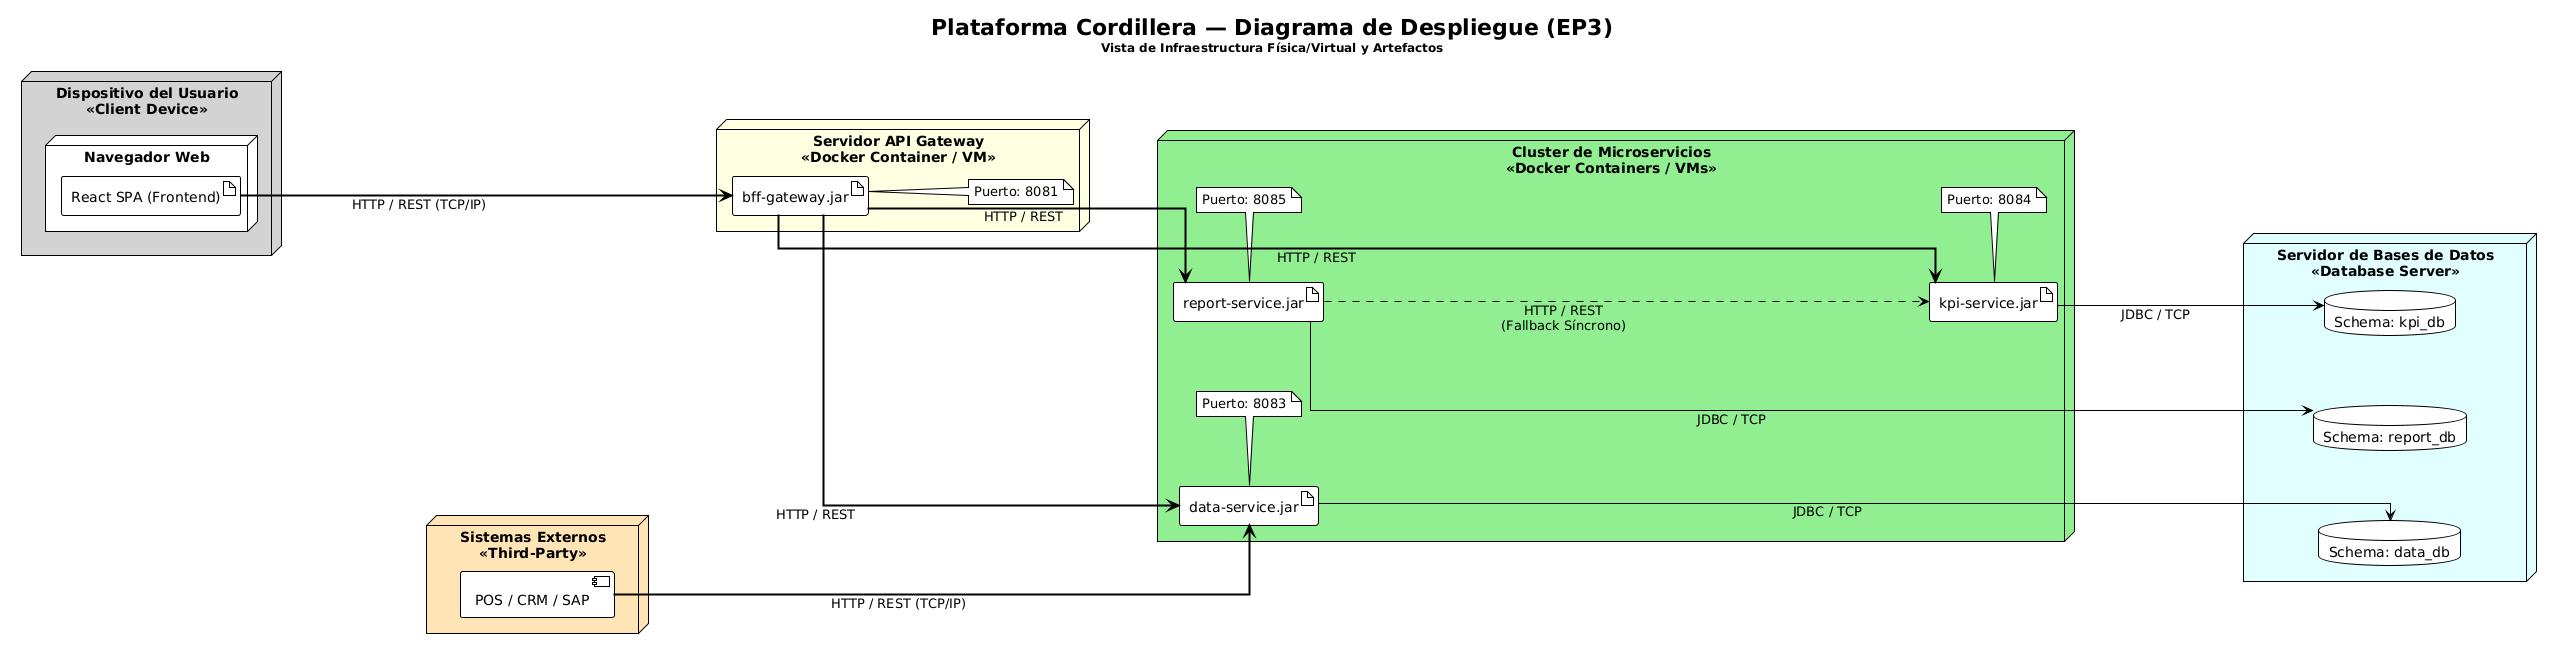

The diagram above was rendered by PlantUML. Its source (embedded in the PNG):
@startuml
!theme plain
skinparam nodeStyle rectangle
skinparam linetype ortho
skinparam nodesep 70
skinparam ranksep 100

left to right direction

title Plataforma Cordillera — Diagrama de Despliegue (EP3)\n<size:12>Vista de Infraestructura Física/Virtual y Artefactos</size>

' --- NODOS CLIENTE ---
node "Dispositivo del Usuario\n<<Client Device>>" as UserDevice #LightGray {
  node "Navegador Web" as Browser #White {
    artifact "React SPA (Frontend)" as ReactApp
  }
}

node "Sistemas Externos\n<<Third-Party>>" as ExtServer #Moccasin {
  component "POS / CRM / SAP" as ExtApp
}

' --- SERVIDORES BACKEND ---
node "Servidor API Gateway\n<<Docker Container / VM>>" as GatewayNode #LightYellow {
  artifact "bff-gateway.jar" as BFF
  note right of BFF : Puerto: 8081
}

node "Cluster de Microservicios\n<<Docker Containers / VMs>>" as MSCluster #LightGreen {
  artifact "report-service.jar" as ReportService
  note bottom of ReportService : Puerto: 8085
  
  artifact "kpi-service.jar" as KpiService
  note bottom of KpiService : Puerto: 8084
  
  artifact "data-service.jar" as DataService
  note bottom of DataService : Puerto: 8083
}

' --- SERVIDORES DE BASE DE DATOS ---
node "Servidor de Bases de Datos\n<<Database Server>>" as DBServer #LightCyan {
  database "Schema: report_db" as DBReport
  database "Schema: kpi_db" as DBKpi
  database "Schema: data_db" as DBData
}

' --- CONEXIONES DE RED (PROTOCOLOS) ---
ReactApp ====> BFF : HTTP / REST (TCP/IP)
ExtApp ====> DataService : HTTP / REST (TCP/IP)

BFF ===> ReportService : HTTP / REST
BFF ===> KpiService : HTTP / REST
BFF ===> DataService : HTTP / REST

ReportService .......> KpiService : "      HTTP / REST\n      (Fallback Síncrono)"

ReportService ---> DBReport : JDBC / TCP
KpiService ---> DBKpi : JDBC / TCP
DataService ---> DBData : JDBC / TCP
@enduml